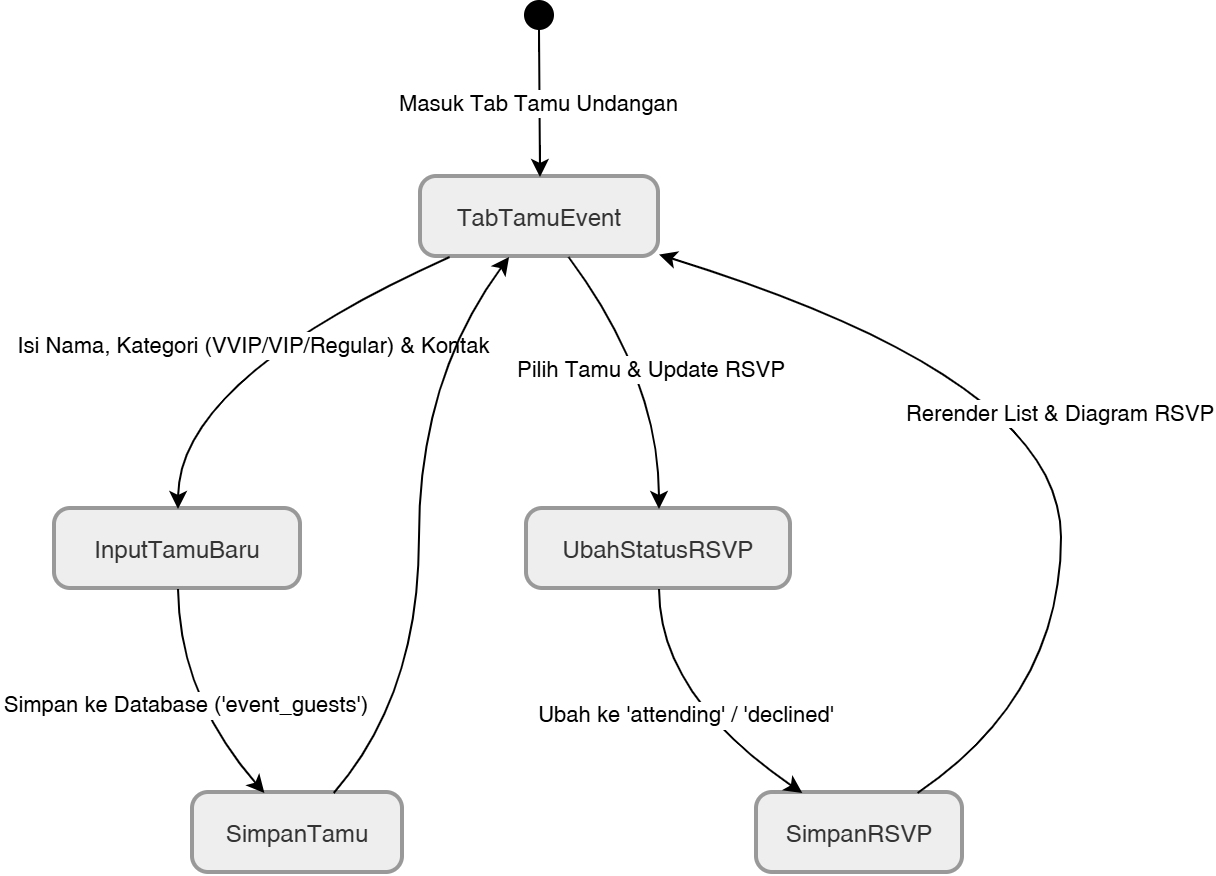

The diagram above was exported from draw.io. Its source (the exported page's mxGraphModel, read from the mxfile embedded in the PNG):
<mxGraphModel dx="1872" dy="564" grid="1" gridSize="10" guides="1" tooltips="1" connect="1" arrows="1" fold="1" page="1" pageScale="1" pageWidth="850" pageHeight="1100" math="0" shadow="0">
  <root>
    <mxCell id="0" />
    <mxCell id="1" parent="0" />
    <mxCell id="2" parent="1" style="ellipse;fillColor=strokeColor;fontColor=light-dark(#333333,#cccccc);" value="" vertex="1">
      <mxGeometry height="14" width="14" x="255" y="20" as="geometry" />
    </mxCell>
    <mxCell id="3" parent="1" style="rounded=1;arcSize=20;strokeWidth=2;fillColor=light-dark(#eeeeee,#1f2020);strokeColor=light-dark(#999999,#cccccc);fontColor=light-dark(#333333,#cccccc);" value="TabTamuEvent" vertex="1">
      <mxGeometry height="40" width="119" x="203" y="108" as="geometry" />
    </mxCell>
    <mxCell id="4" parent="1" style="rounded=1;arcSize=20;strokeWidth=2;fillColor=light-dark(#eeeeee,#1f2020);strokeColor=light-dark(#999999,#cccccc);fontColor=light-dark(#333333,#cccccc);" value="InputTamuBaru" vertex="1">
      <mxGeometry height="40" width="123" x="20" y="274" as="geometry" />
    </mxCell>
    <mxCell id="5" parent="1" style="rounded=1;arcSize=20;strokeWidth=2;fillColor=light-dark(#eeeeee,#1f2020);strokeColor=light-dark(#999999,#cccccc);fontColor=light-dark(#333333,#cccccc);" value="SimpanTamu" vertex="1">
      <mxGeometry height="40" width="105" x="89" y="416" as="geometry" />
    </mxCell>
    <mxCell id="6" parent="1" style="rounded=1;arcSize=20;strokeWidth=2;fillColor=light-dark(#eeeeee,#1f2020);strokeColor=light-dark(#999999,#cccccc);fontColor=light-dark(#333333,#cccccc);" value="UbahStatusRSVP" vertex="1">
      <mxGeometry height="40" width="132" x="256" y="274" as="geometry" />
    </mxCell>
    <mxCell id="7" parent="1" style="rounded=1;arcSize=20;strokeWidth=2;fillColor=light-dark(#eeeeee,#1f2020);strokeColor=light-dark(#999999,#cccccc);fontColor=light-dark(#333333,#cccccc);" value="SimpanRSVP" vertex="1">
      <mxGeometry height="40" width="103" x="371" y="416" as="geometry" />
    </mxCell>
    <mxCell id="8" edge="1" parent="1" source="2" style="curved=1;startArrow=none;;fillColor=none;;exitX=0.5;exitY=1;entryX=0.5;entryY=0;rounded=0;" target="3" value="Masuk Tab Tamu Undangan">
      <mxGeometry relative="1" as="geometry">
        <Array as="points" />
      </mxGeometry>
    </mxCell>
    <mxCell id="9" edge="1" parent="1" source="3" style="curved=1;startArrow=none;;fillColor=none;;exitX=0.12;exitY=1;entryX=0.5;entryY=0;rounded=0;" target="4" value="Isi Nama, Kategori (VVIP/VIP/Regular) &amp; Kontak">
      <mxGeometry relative="1" as="geometry">
        <Array as="points">
          <mxPoint x="82" y="209" />
        </Array>
      </mxGeometry>
    </mxCell>
    <mxCell id="10" edge="1" parent="1" source="4" style="curved=1;startArrow=none;;fillColor=none;;exitX=0.5;exitY=1;entryX=0.34;entryY=0;rounded=0;" target="5" value="Simpan ke Database ('event_guests')">
      <mxGeometry relative="1" as="geometry">
        <Array as="points">
          <mxPoint x="82" y="367" />
        </Array>
      </mxGeometry>
    </mxCell>
    <mxCell id="11" edge="1" parent="1" source="5" style="curved=1;startArrow=none;;fillColor=none;;exitX=0.67;exitY=0;entryX=0.37;entryY=1;rounded=0;" target="3" value="">
      <mxGeometry relative="1" as="geometry">
        <Array as="points">
          <mxPoint x="202" y="367" />
          <mxPoint x="202" y="209" />
        </Array>
      </mxGeometry>
    </mxCell>
    <mxCell id="12" edge="1" parent="1" source="3" style="curved=1;startArrow=none;;fillColor=none;;exitX=0.62;exitY=1;entryX=0.5;entryY=0;rounded=0;" target="6" value="Pilih Tamu &amp; Update RSVP">
      <mxGeometry relative="1" as="geometry">
        <Array as="points">
          <mxPoint x="322" y="209" />
        </Array>
      </mxGeometry>
    </mxCell>
    <mxCell id="13" edge="1" parent="1" source="6" style="curved=1;startArrow=none;;fillColor=none;;exitX=0.5;exitY=1;entryX=0.22;entryY=0;rounded=0;" target="7" value="Ubah ke 'attending' / 'declined'">
      <mxGeometry relative="1" as="geometry">
        <Array as="points">
          <mxPoint x="322" y="367" />
        </Array>
      </mxGeometry>
    </mxCell>
    <mxCell id="14" edge="1" parent="1" source="7" style="curved=1;startArrow=none;;fillColor=none;;exitX=0.78;exitY=0;entryX=0.99;entryY=0.96;rounded=0;" target="3" value="Rerender List &amp; Diagram RSVP">
      <mxGeometry relative="1" as="geometry">
        <Array as="points">
          <mxPoint x="523" y="367" />
          <mxPoint x="523" y="209" />
        </Array>
      </mxGeometry>
    </mxCell>
  </root>
</mxGraphModel>